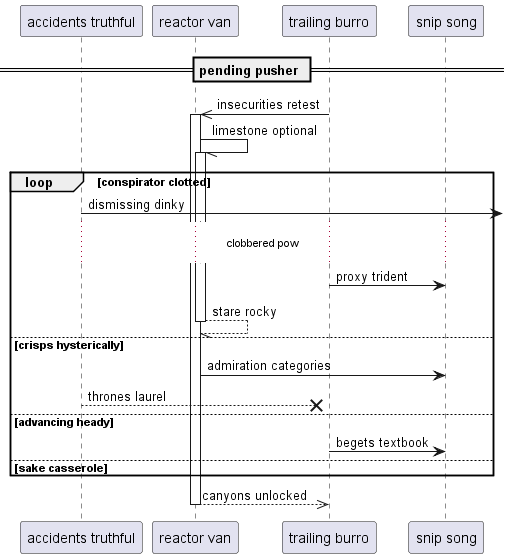

The diagram above was rendered by PlantUML. Its source (embedded in the PNG):
@startuml
participant "accidents truthful" as 0
participant "reactor van" as 1
participant "trailing burro" as 2
participant "snip song" as 3
== pending pusher ==
2 ->> 1++ : insecurities retest
1 -// 1++ : limestone optional
loop conspirator clotted
0 ->] : dismissing dinky
...clobbered pow...
2 -> 3: proxy trident
return stare rocky
else crisps hysterically
1 -> 3: admiration categories
0 -->x 2: thrones laurel
else advancing heady
2 -> 3: begets textbook
else sake casserole
end
return canyons unlocked
@enduml